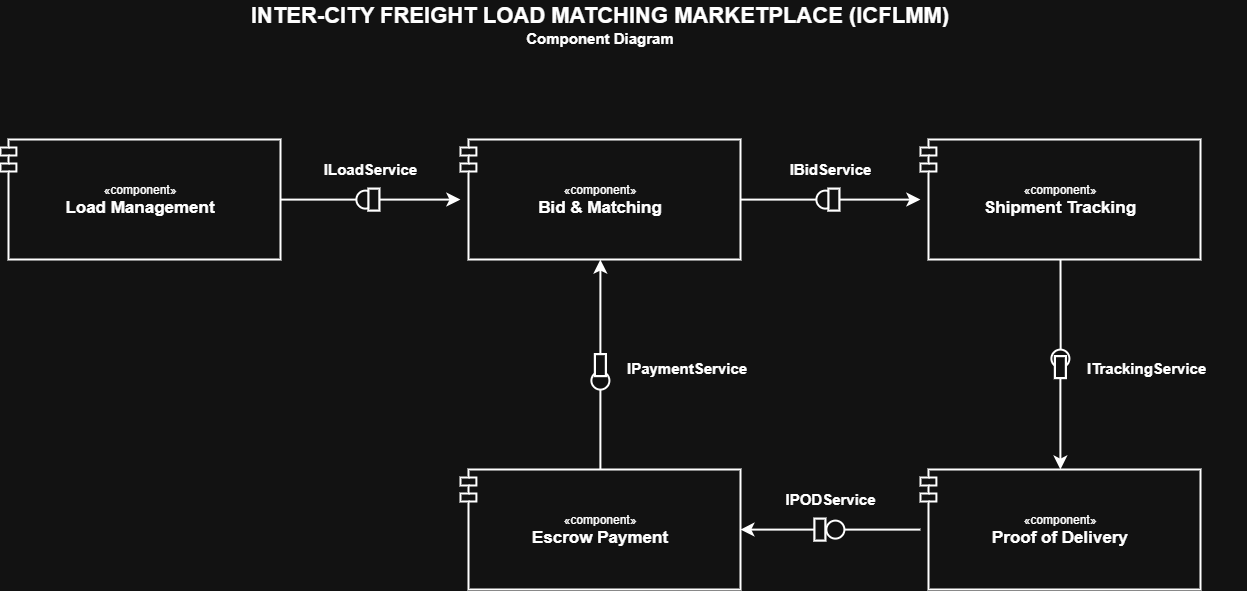

The diagram above was exported from draw.io. Its source (the exported page's mxGraphModel, read from the mxfile embedded in the PNG):
<mxGraphModel dx="1308" dy="713" grid="1" gridSize="10" guides="1" tooltips="1" connect="1" arrows="1" fold="1" page="1" pageScale="1" pageWidth="1400" pageHeight="850" background="#ffffff" math="0" shadow="0">
  <root>
    <mxCell id="0" />
    <mxCell id="1" parent="0" />
    <mxCell id="title_block" parent="1" style="text;html=1;strokeColor=none;fillColor=none;align=center;verticalAlign=middle;whiteSpace=wrap;rounded=0;" value="&lt;b&gt;&lt;font style=&quot;font-size: 22px;&quot;&gt;INTER-CITY FREIGHT LOAD MATCHING MARKETPLACE (ICFLMM)&lt;/font&gt;&lt;/b&gt;&lt;br&gt;&lt;font style=&quot;font-size: 15px;&quot;&gt;&lt;b&gt;Component Diagram&lt;/b&gt;&lt;/font&gt;" vertex="1">
      <mxGeometry height="50" width="1000" x="200" y="30" as="geometry" />
    </mxCell>
    <mxCell id="comp_load" parent="1" style="shape=module;jettyWidth=16;jettyHeight=8;rounded=1;whiteSpace=wrap;html=1;strokeWidth=2;align=center;verticalAlign=middle;" value="&amp;laquo;component&amp;raquo;&lt;br&gt;&lt;b&gt;&lt;font style=&quot;font-size: 17px;&quot;&gt;Load Management&lt;/font&gt;&lt;/b&gt;" vertex="1">
      <mxGeometry height="120" width="280" x="100" y="170" as="geometry" />
    </mxCell>
    <mxCell id="comp_bid" parent="1" style="shape=module;jettyWidth=16;jettyHeight=8;rounded=1;whiteSpace=wrap;html=1;strokeWidth=2;align=center;verticalAlign=middle;" value="&amp;laquo;component&amp;raquo;&lt;br&gt;&lt;b&gt;&lt;font style=&quot;font-size: 17px;&quot;&gt;Bid &amp;amp; Matching&lt;/font&gt;&lt;/b&gt;" vertex="1">
      <mxGeometry height="120" width="280" x="560" y="170" as="geometry" />
    </mxCell>
    <mxCell id="comp_track" parent="1" style="shape=module;jettyWidth=16;jettyHeight=8;rounded=1;whiteSpace=wrap;html=1;strokeWidth=2;align=center;verticalAlign=middle;" value="&amp;laquo;component&amp;raquo;&lt;br&gt;&lt;b&gt;&lt;font style=&quot;font-size: 17px;&quot;&gt;Shipment Tracking&lt;/font&gt;&lt;/b&gt;" vertex="1">
      <mxGeometry height="120" width="280" x="1020" y="170" as="geometry" />
    </mxCell>
    <mxCell id="comp_pod" parent="1" style="shape=module;jettyWidth=16;jettyHeight=8;rounded=1;whiteSpace=wrap;html=1;strokeWidth=2;align=center;verticalAlign=middle;" value="&amp;laquo;component&amp;raquo;&lt;br&gt;&lt;b&gt;&lt;font style=&quot;font-size: 17px;&quot;&gt;Proof of Delivery&lt;/font&gt;&lt;/b&gt;" vertex="1">
      <mxGeometry height="120" width="280" x="1020" y="500" as="geometry" />
    </mxCell>
    <mxCell id="comp_escrow" parent="1" style="shape=module;jettyWidth=16;jettyHeight=8;rounded=1;whiteSpace=wrap;html=1;strokeWidth=2;align=center;verticalAlign=middle;" value="&amp;laquo;component&amp;raquo;&lt;br&gt;&lt;b&gt;&lt;font style=&quot;font-size: 17px;&quot;&gt;Escrow Payment&lt;/font&gt;&lt;/b&gt;" vertex="1">
      <mxGeometry height="120" width="280" x="560" y="500" as="geometry" />
    </mxCell>
    <mxCell id="ball_load" parent="1" style="ellipse;whiteSpace=wrap;html=1;aspect=fixed;strokeWidth=2;" value="" vertex="1">
      <mxGeometry height="18" width="18" x="456" y="221" as="geometry" />
    </mxCell>
    <mxCell id="socket_load" parent="1" style="shape=umlInterface;kind=required;strokeWidth=2.2;html=1;rotation=-180;" value="" vertex="1">
      <mxGeometry height="22" width="11" x="468" y="219" as="geometry" />
    </mxCell>
    <mxCell id="line_c1_ball" edge="1" parent="1" source="comp_load" style="edgeStyle=none;html=1;endArrow=none;strokeWidth=2;" target="ball_load">
      <mxGeometry relative="1" as="geometry">
        <mxPoint x="380" y="230" as="sourcePoint" />
        <mxPoint x="456" y="230" as="targetPoint" />
      </mxGeometry>
    </mxCell>
    <mxCell id="line_c2_sock" edge="1" parent="1" source="socket_load" style="edgeStyle=none;html=1;endArrow=classic;endSize=8;strokeWidth=2;" target="comp_bid">
      <mxGeometry relative="1" as="geometry">
        <mxPoint x="479" y="230" as="sourcePoint" />
        <mxPoint x="560" y="230" as="targetPoint" />
      </mxGeometry>
    </mxCell>
    <mxCell id="lbl_load" parent="1" style="text;html=1;align=center;verticalAlign=middle;" value="&lt;b&gt;&lt;font style=&quot;font-size: 15px;&quot;&gt;ILoadService&lt;/font&gt;&lt;/b&gt;" vertex="1">
      <mxGeometry height="26" width="160" x="390" y="186" as="geometry" />
    </mxCell>
    <mxCell id="ball_bid" parent="1" style="ellipse;whiteSpace=wrap;html=1;aspect=fixed;strokeWidth=2;" value="" vertex="1">
      <mxGeometry height="18" width="18" x="916" y="221" as="geometry" />
    </mxCell>
    <mxCell id="socket_bid" parent="1" style="shape=umlInterface;kind=required;strokeWidth=2.2;html=1;rotation=-180;" value="" vertex="1">
      <mxGeometry height="22" width="11" x="928" y="219" as="geometry" />
    </mxCell>
    <mxCell id="line_c2_ball" edge="1" parent="1" source="comp_bid" style="edgeStyle=none;html=1;endArrow=none;strokeWidth=2;" target="ball_bid">
      <mxGeometry relative="1" as="geometry">
        <mxPoint x="840" y="230" as="sourcePoint" />
        <mxPoint x="916" y="230" as="targetPoint" />
      </mxGeometry>
    </mxCell>
    <mxCell id="line_c3_sock" edge="1" parent="1" source="socket_bid" style="edgeStyle=none;html=1;endArrow=classic;endSize=8;strokeWidth=2;" target="comp_track">
      <mxGeometry relative="1" as="geometry">
        <mxPoint x="939" y="230" as="sourcePoint" />
        <mxPoint x="1020" y="230" as="targetPoint" />
      </mxGeometry>
    </mxCell>
    <mxCell id="lbl_bid" parent="1" style="text;html=1;align=center;verticalAlign=middle;" value="&lt;b&gt;&lt;font style=&quot;font-size: 15px;&quot;&gt;IBidService&lt;/font&gt;&lt;/b&gt;" vertex="1">
      <mxGeometry height="26" width="160" x="850" y="186" as="geometry" />
    </mxCell>
    <mxCell id="ball_track" parent="1" style="ellipse;whiteSpace=wrap;html=1;aspect=fixed;strokeWidth=2;" value="" vertex="1">
      <mxGeometry height="18" width="18" x="1151" y="380" as="geometry" />
    </mxCell>
    <mxCell id="socket_track" parent="1" style="shape=umlInterface;kind=required;strokeWidth=2.2;html=1;rotation=-90;" value="" vertex="1">
      <mxGeometry height="11" width="22" x="1149" y="392" as="geometry" />
    </mxCell>
    <mxCell id="line_c3_ball" edge="1" parent="1" source="comp_track" style="edgeStyle=none;html=1;endArrow=none;strokeWidth=2;" target="ball_track">
      <mxGeometry relative="1" as="geometry">
        <mxPoint x="1160" y="290" as="sourcePoint" />
        <mxPoint x="1160" y="380" as="targetPoint" />
      </mxGeometry>
    </mxCell>
    <mxCell id="line_c4_sock" edge="1" parent="1" source="socket_track" style="edgeStyle=none;html=1;endArrow=classic;endSize=8;strokeWidth=2;" target="comp_pod">
      <mxGeometry relative="1" as="geometry">
        <mxPoint x="1160" y="403" as="sourcePoint" />
        <mxPoint x="1160" y="500" as="targetPoint" />
      </mxGeometry>
    </mxCell>
    <mxCell id="lbl_track" parent="1" style="text;html=1;align=left;verticalAlign=middle;" value="&lt;b&gt;&lt;font style=&quot;font-size: 15px;&quot;&gt;ITrackingService&lt;/font&gt;&lt;/b&gt;" vertex="1">
      <mxGeometry height="26" width="160" x="1185" y="385" as="geometry" />
    </mxCell>
    <mxCell id="ball_pod" parent="1" style="ellipse;whiteSpace=wrap;html=1;aspect=fixed;strokeWidth=2;" value="" vertex="1">
      <mxGeometry height="18" width="18" x="926" y="551" as="geometry" />
    </mxCell>
    <mxCell id="socket_pod" parent="1" style="shape=umlInterface;kind=required;strokeWidth=2.2;html=1;" value="" vertex="1">
      <mxGeometry height="22" width="11" x="914" y="549" as="geometry" />
    </mxCell>
    <mxCell id="line_c4_ball" edge="1" parent="1" source="comp_pod" style="edgeStyle=none;html=1;endArrow=none;strokeWidth=2;" target="ball_pod">
      <mxGeometry relative="1" as="geometry">
        <mxPoint x="1020" y="560" as="sourcePoint" />
        <mxPoint x="944" y="560" as="targetPoint" />
      </mxGeometry>
    </mxCell>
    <mxCell id="line_c5_sock" edge="1" parent="1" source="socket_pod" style="edgeStyle=none;html=1;endArrow=classic;endSize=8;strokeWidth=2;" target="comp_escrow">
      <mxGeometry relative="1" as="geometry">
        <mxPoint x="914" y="560" as="sourcePoint" />
        <mxPoint x="840" y="560" as="targetPoint" />
      </mxGeometry>
    </mxCell>
    <mxCell id="lbl_pod" parent="1" style="text;html=1;align=center;verticalAlign=middle;" value="&lt;b&gt;&lt;font style=&quot;font-size: 15px;&quot;&gt;IPODService&lt;/font&gt;&lt;/b&gt;" vertex="1">
      <mxGeometry height="26" width="160" x="850" y="516" as="geometry" />
    </mxCell>
    <mxCell id="ball_payment" parent="1" style="ellipse;whiteSpace=wrap;html=1;aspect=fixed;strokeWidth=2;" value="" vertex="1">
      <mxGeometry height="18" width="18" x="691" y="402" as="geometry" />
    </mxCell>
    <mxCell id="socket_payment" parent="1" style="shape=umlInterface;kind=required;strokeWidth=2.2;html=1;rotation=-90;" value="" vertex="1">
      <mxGeometry height="11" width="22" x="689" y="390" as="geometry" />
    </mxCell>
    <mxCell id="line_c5_payment_ball" edge="1" parent="1" source="comp_escrow" style="edgeStyle=none;html=1;endArrow=none;strokeWidth=2;" target="ball_payment">
      <mxGeometry relative="1" as="geometry">
        <mxPoint x="700" y="500" as="sourcePoint" />
        <mxPoint x="700" y="420" as="targetPoint" />
      </mxGeometry>
    </mxCell>
    <mxCell id="line_c2_payment_sock" edge="1" parent="1" source="socket_payment" style="edgeStyle=none;html=1;endArrow=classic;endSize=8;strokeWidth=2;" target="comp_bid">
      <mxGeometry relative="1" as="geometry">
        <mxPoint x="700" y="390" as="sourcePoint" />
        <mxPoint x="700" y="290" as="targetPoint" />
      </mxGeometry>
    </mxCell>
    <mxCell id="lbl_payment" parent="1" style="text;html=1;align=left;verticalAlign=middle;" value="&lt;b&gt;&lt;font style=&quot;font-size: 15px;&quot;&gt;IPaymentService&lt;/font&gt;&lt;/b&gt;" vertex="1">
      <mxGeometry height="26" width="160" x="725" y="385" as="geometry" />
    </mxCell>
  </root>
</mxGraphModel>